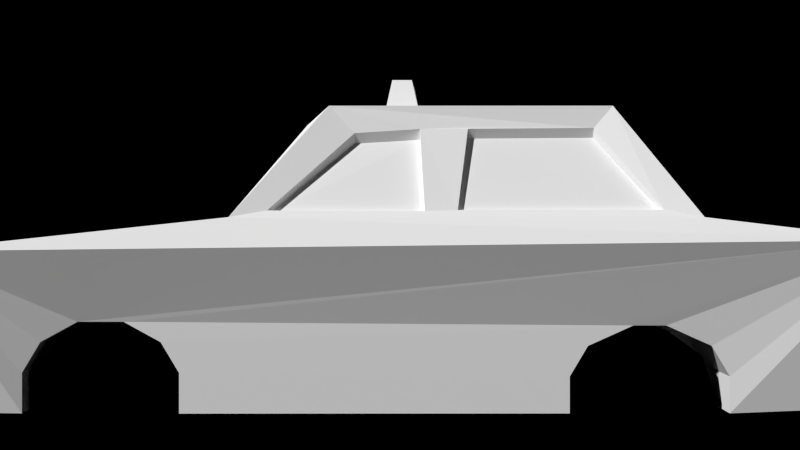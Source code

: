 # Source: yomantaxi.blend  (saved by Blender 2.72.0; exported with 4.5.12 LTS)
import bpy
from mathutils import Matrix  # noqa: F401  (used for matrix-valued properties, if any)

bpy.ops.wm.read_factory_settings(use_empty=True)
scene = bpy.context.scene
scene.name = 'Scene'

# ---- collections
col_collection_1 = bpy.data.collections.new('Collection 1'); scene.collection.children.link(col_collection_1)

# ---- materials (node trees are filled in below, after node groups)
mat_material_001 = bpy.data.materials.new('Material.001')
mat_material_001.alpha_threshold = 0.0
mat_material_001.use_transparent_shadow = False
mat_material_001.diffuse_color = (0.0, 0.0, 0.0, 1.0)
mat_material_001.roughness = 0.5
mat_material_002 = bpy.data.materials.new('Material.002')
mat_material_002.alpha_threshold = 0.0
mat_material_002.use_transparent_shadow = False
mat_material_002.diffuse_color = (1.0, 1.0, 1.0, 1.0)
mat_material_002.roughness = 0.5

# ---- material node trees

# ---- world
world_world = bpy.data.worlds.new('World'); scene.world = world_world
world_world.color = (0.0, 0.0, 0.0)
world_world.use_sun_shadow = False
world_world.sun_shadow_jitter_overblur = 0.0
world_world.cycles.sampling_method = 'MANUAL'
world_world.cycles.sample_map_resolution = 256

# ---- cameras
cam_camera_001 = bpy.data.cameras.new('Camera.001')
cam_camera_001.clip_end = 100.0
cam_camera_001.lens = 35.0
cam_camera_001.sensor_width = 32.0
cam_camera_001.sensor_height = 18.0
cam_camera_001.display_size = 2.0
cam_camera_001.dof.focus_distance = 0.0
cam_camera_001.dof.aperture_fstop = 128.0

# ---- meshes
me_cylinder_001 = bpy.data.meshes.new('Cylinder.001')
me_cylinder_001.from_pydata([(0.0, 1.0, -1.0), (0.0, 1.0, 1.0), (0.5878, 0.809, -1.0), (0.5878, 0.809, 1.0), (0.9511, 0.309, -1.0), (0.9511, 0.309, 1.0), (0.9511, -0.309, -1.0), (0.9511, -0.309, 1.0), (0.5878, -0.809, -1.0), (0.5878, -0.809, 1.0), (-8.742e-08, -1.0, -1.0), (-8.742e-08, -1.0, 1.0), (-0.5878, -0.809, -1.0), (-0.5878, -0.809, 1.0), (-0.9511, -0.309, -1.0), (-0.9511, -0.309, 1.0), (-0.9511, 0.309, -1.0), (-0.9511, 0.309, 1.0), (-0.5878, 0.809, -1.0), (-0.5878, 0.809, 1.0), (1.328e-08, 0.5543, 1.0), (0.3258, 0.4485, 1.0), (0.5272, 0.1713, 1.0), (0.5272, -0.1713, 1.0), (0.3258, -0.4485, 1.0), (-3.518e-08, -0.5543, 1.0), (-0.3258, -0.4485, 1.0), (-0.5272, -0.1713, 1.0), (-0.5272, 0.1713, 1.0), (-0.3258, 0.4485, 1.0)], [], [(0, 1, 3, 2), (2, 3, 5, 4), (4, 5, 7, 6), (6, 7, 9, 8), (8, 9, 11, 10), (10, 11, 13, 12), (12, 13, 15, 14), (14, 15, 17, 16), (1, 19, 29, 20), (18, 19, 1, 0), (16, 17, 19, 18), (0, 2, 4, 6, 8, 10, 12, 14, 16, 18), (21, 20, 29, 28, 27, 26, 25, 24, 23, 22), (19, 17, 28, 29), (17, 15, 27, 28), (15, 13, 26, 27), (13, 11, 25, 26), (11, 9, 24, 25), (9, 7, 23, 24), (7, 5, 22, 23), (5, 3, 21, 22), (3, 1, 20, 21)])
me_cylinder_001.polygons.foreach_set('use_smooth', [True] * 22)
_uv = me_cylinder_001.uv_layers.new(name='UVMap')
_uv.uv.foreach_set('vector', [1.0, 0.5, 1.0, 0.5, 0.9045, 0.2113, 0.9045, 0.2113, 0.9045, 0.2113, 0.9045, 0.2113, 0.6545, 0.0329, 0.6545, 0.03289, 0.6545, 0.03289, 0.6545, 0.0329, 0.3455, 0.0329, 0.3455, 0.03289, 0.3455, 0.03289, 0.3455, 0.0329, 0.09549, 0.2113, 0.09549, 0.2113, 0.09549, 0.2113, 0.09549, 0.2113, 0.0, 0.5, 0.0, 0.5, 0.0, 0.5, 0.0, 0.5, 0.09549, 0.7887, 0.09549, 0.7887, 0.09549, 0.7887, 0.09549, 0.7887, 0.3455, 0.9671, 0.3455, 0.9671, 0.3455, 0.9671, 0.3455, 0.9671, 0.6545, 0.9671, 0.6545, 0.9671, 0.2179, 0.8596, 0.1995, 0.9151, 0.1649, 0.8904, 0.175, 0.8596, 0.9045, 0.7887, 0.9045, 0.7887, 1.0, 0.5, 1.0, 0.5, 0.6545, 0.9671, 0.6545, 0.9671, 0.9045, 0.7887, 0.9045, 0.7887, 1.0, 0.5, 0.9045, 0.2113, 0.6545, 0.03289, 0.3455, 0.03289, 0.09549, 0.2113, 0.0, 0.5, 0.09549, 0.7887, 0.3455, 0.9671, 0.6545, 0.9671, 0.9045, 0.7887, 0.8727, 0.203, 0.9556, 0.4535, 0.8727, 0.704, 0.6558, 0.8588, 0.3876, 0.8588, 0.1707, 0.704, 0.08784, 0.4535, 0.1707, 0.203, 0.3876, 0.04817, 0.6558, 0.04817, 0.1995, 0.9151, 0.1515, 0.9495, 0.1382, 0.9094, 0.1649, 0.8904, 0.1515, 0.9495, 0.09205, 0.9495, 0.1053, 0.9094, 0.1382, 0.9094, 0.09205, 0.9495, 0.04398, 0.9151, 0.07864, 0.8904, 0.1053, 0.9094, 0.04398, 0.9151, 0.02562, 0.8596, 0.06846, 0.8596, 0.07864, 0.8904, 0.02562, 0.8596, 0.04398, 0.8041, 0.07864, 0.8289, 0.06846, 0.8596, 0.04398, 0.8041, 0.09205, 0.7698, 0.1053, 0.8099, 0.07864, 0.8289, 0.09205, 0.7698, 0.1515, 0.7698, 0.1382, 0.8099, 0.1053, 0.8099, 0.1515, 0.7698, 0.1995, 0.8041, 0.1649, 0.8289, 0.1382, 0.8099, 0.1995, 0.8041, 0.2179, 0.8596, 0.175, 0.8596, 0.1649, 0.8289])
me_cylinder_001.materials.append(mat_material_001)
me_cylinder_001.use_remesh_preserve_volume = False
me_cylinder_001.use_remesh_preserve_attributes = False
me_cylinder_001.use_mirror_vertex_groups = False
me_cylinder_001.update()
me_cube = bpy.data.meshes.new('Cube')
me_cube.from_pydata([(0.0, -4.622, -1.0), (2.17, -4.667, -1.0), (2.49, -4.785, 0.5993), (0.0, -4.74, 0.5993), (0.0, 4.542, -0.9452), (2.208, 4.497, -0.9452), (2.49, 4.608, 0.704), (2.254, -1.802, 0.926), (0.0, -1.757, 0.926), (0.0, 4.652, 0.704), (2.254, 2.851, 0.926), (1.678, -0.8657, 2.093), (0.0, -0.8209, 2.093), (0.0, 2.895, 0.926), (1.678, 2.094, 2.093), (0.0, 2.138, 2.093), (2.225, -2.292, -1.0), (2.216, -3.834, -1.0), (2.225, -2.292, -0.6), (2.216, -3.834, -0.6), (2.224, -2.472, -0.3), (2.217, -3.654, -0.3), (2.222, -2.837, -0.1), (2.219, -3.289, -0.1), (1.519, -2.289, -1.0), (1.509, -3.831, -1.0), (1.519, -2.289, -0.6), (1.509, -3.831, -0.6), (1.518, -2.469, -0.3), (1.51, -3.651, -0.3), (1.515, -2.834, -0.1), (1.513, -3.286, -0.1), (2.217, 1.54, -1.0), (2.212, 3.112, -1.0), (2.217, 1.54, -0.6372), (2.212, 3.112, -0.6372), (2.216, 1.719, -0.3372), (2.213, 2.934, -0.3372), (2.215, 2.165, -0.1372), (2.214, 2.487, -0.1372), (1.465, 1.539, -1.0), (1.46, 3.111, -1.0), (1.465, 1.539, -0.6372), (1.46, 3.111, -0.6372), (1.464, 1.718, -0.3372), (1.461, 2.933, -0.3372), (1.463, 2.165, -0.1372), (1.462, 2.486, -0.1372), (0.9627, -0.2992, 2.093), (0.0, -0.2545, 2.093), (0.9627, 0.09431, 2.093), (0.0, 0.139, 2.093), (0.6385, -0.216, 2.532), (0.0, -0.1713, 2.532), (0.6385, 0.01105, 2.532), (0.0, 0.05578, 2.532), (1.981, -1.64, 1.001), (0.0, -1.595, 1.001), (1.604, -1.098, 1.897), (0.0, -1.054, 1.897), (1.981, -1.604, 0.9329), (0.0, -1.56, 0.9329), (1.604, -1.047, 1.738), (0.0, -1.002, 1.738), (2.18, -1.437, 0.9921), (2.184, 0.12, 0.986), (1.754, -0.5953, 1.799), (1.746, 0.08241, 1.842), (1.709, 1.888, 1.858), (2.168, 2.478, 1.001), (2.168, 0.4443, 0.9975), (1.749, 0.5765, 1.845), (2.254, 0.4536, 0.926), (2.254, 0.1258, 0.926), (2.126, -1.436, 0.9466), (2.13, 0.1202, 0.9406), (1.7, -0.595, 1.694), (1.692, 0.08266, 1.736), (1.66, 1.888, 1.76), (2.119, 2.477, 0.9587), (2.118, 0.4438, 0.9551), (1.7, 0.5757, 1.747), (1.998, 2.796, 0.9609), (0.0, 2.841, 0.9609), (1.531, 2.174, 1.885), (0.0, 2.218, 1.885), (1.998, 2.772, 0.912), (0.0, 2.817, 0.912), (1.531, 2.139, 1.772), (0.0, 2.183, 1.772), (0.0, 4.598, -0.8445), (2.208, 4.554, -0.8445), (2.208, 4.517, 0.04379), (0.0, 4.562, 0.04379), (0.0, 5.014, -0.6475), (2.077, 4.969, -0.6475), (2.077, 4.945, -0.1184), (0.0, 4.99, -0.1184), (0.0, -4.687, -0.8988), (2.17, -4.732, -0.8988), (2.208, -4.707, -0.1516), (0.0, -4.663, -0.1516), (0.0, -4.946, -0.7822), (2.035, -4.991, -0.7826), (2.035, -4.974, -0.2607), (0.0, -4.929, -0.261)], [], [(1, 17, 19, 21, 23, 22, 20, 18, 16, 32, 34, 36, 38, 39, 37, 35, 33, 5, 6, 2), (3, 2, 7, 8), (14, 68, 69, 10), (13, 10, 6, 9), (14, 11, 66, 67, 71, 68), (67, 66, 76, 77), (23, 22, 30, 31), (22, 20, 28, 30), (21, 23, 31, 29), (24, 25, 27, 26), (26, 27, 29, 28), (28, 29, 31, 30), (19, 21, 29, 27), (20, 18, 26, 28), (17, 19, 27, 25), (18, 16, 24, 26), (39, 38, 46, 47), (38, 36, 44, 46), (37, 39, 47, 45), (40, 41, 43, 42), (42, 43, 45, 44), (44, 45, 47, 46), (35, 37, 45, 43), (36, 34, 42, 44), (33, 35, 43, 41), (34, 32, 40, 42), (0, 4, 5, 33, 41, 40, 32, 16, 24, 25, 17, 1), (14, 15, 51, 50), (11, 14, 50, 48), (12, 11, 48, 49), (53, 52, 54, 55), (50, 51, 55, 54), (48, 50, 54, 52), (49, 48, 52, 53), (11, 7, 64, 66), (11, 12, 59, 58), (7, 11, 58, 56), (8, 7, 56, 57), (61, 60, 62, 63), (58, 59, 63, 62), (56, 58, 62, 60), (57, 56, 60, 61), (67, 65, 70, 71), (68, 71, 81, 78), (10, 69, 70, 72), (65, 73, 72, 70), (7, 73, 65, 64), (6, 10, 7, 2), (74, 75, 77, 76), (65, 67, 77, 75), (66, 64, 74, 76), (64, 65, 75, 74), (81, 80, 79, 78), (70, 69, 79, 80), (69, 68, 78, 79), (71, 70, 80, 81), (15, 14, 84, 85), (14, 10, 82, 84), (10, 13, 83, 82), (89, 88, 86, 87), (85, 84, 88, 89), (84, 82, 86, 88), (82, 83, 87, 86), (9, 6, 92, 93), (6, 5, 91, 92), (5, 4, 90, 91), (97, 96, 95, 94), (93, 92, 96, 97), (92, 91, 95, 96), (91, 90, 94, 95), (2, 3, 101, 100), (1, 2, 100, 99), (0, 1, 99, 98), (102, 103, 104, 105), (100, 101, 105, 104), (99, 100, 104, 103), (98, 99, 103, 102)])
_uv = me_cube.uv_layers.new(name='UVMap')
_uv.uv.foreach_set('vector', [0.2309, 0.2759, 0.2516, 0.228, 0.264, 0.2354, 0.2775, 0.2352, 0.2903, 0.2273, 0.3029, 0.2282, 0.3141, 0.2196, 0.3219, 0.2055, 0.3272, 0.1885, 0.4119, 0.2089, 0.4103, 0.2229, 0.4118, 0.2336, 0.4176, 0.2405, 0.4207, 0.241, 0.4272, 0.2472, 0.4337, 0.2433, 0.6659, 0.2552, 0.7576, 0.2605, 0.7764, 0.5045, 0.2104, 0.4583, 0.001854, 0.4598, 0.2104, 0.4583, 0.3604, 0.5317, 0.1891, 0.7576, 0.6492, 0.7279, 0.638, 0.7042, 0.6786, 0.5514, 0.7112, 0.5354, 0.9073, 0.7248, 0.7112, 0.5354, 0.7764, 0.5045, 1.005, 0.5106, 0.6492, 0.7279, 0.4441, 0.7457, 0.46, 0.706, 0.5159, 0.7076, 0.5489, 0.7051, 0.638, 0.7042, 0.5159, 0.7076, 0.46, 0.706, 0.4617, 0.6882, 0.5105, 0.6915, 0.2903, 0.2273, 0.3029, 0.2282, 0.2969, 0.1987, 0.2883, 0.2013, 0.3029, 0.2282, 0.3141, 0.2196, 0.3036, 0.1899, 0.2969, 0.1987, 0.2775, 0.2352, 0.2903, 0.2273, 0.2883, 0.2013, 0.2798, 0.1954, 0.3166, 0.1539, 0.2454, 0.1459, 0.27, 0.1821, 0.3092, 0.1768, 0.3092, 0.1768, 0.27, 0.1821, 0.2798, 0.1954, 0.3036, 0.1899, 0.3036, 0.1899, 0.2798, 0.1954, 0.2883, 0.2013, 0.2969, 0.1987, 0.264, 0.2354, 0.2775, 0.2352, 0.2798, 0.1954, 0.27, 0.1821, 0.3141, 0.2196, 0.3219, 0.2055, 0.3092, 0.1768, 0.3036, 0.1899, 0.2516, 0.228, 0.264, 0.2354, 0.27, 0.1821, 0.2454, 0.1459, 0.3219, 0.2055, 0.3272, 0.1885, 0.3166, 0.1539, 0.3092, 0.1768, 0.4207, 0.241, 0.4176, 0.2405, 0.4206, 0.2311, 0.4221, 0.2319, 0.4176, 0.2405, 0.4118, 0.2336, 0.4191, 0.2285, 0.4206, 0.2311, 0.4272, 0.2472, 0.4207, 0.241, 0.4221, 0.2319, 0.4244, 0.2311, 0.4195, 0.2224, 0.4267, 0.2248, 0.4258, 0.2286, 0.4188, 0.2257, 0.4188, 0.2257, 0.4258, 0.2286, 0.4244, 0.2311, 0.4191, 0.2285, 0.4191, 0.2285, 0.4244, 0.2311, 0.4221, 0.2319, 0.4206, 0.2311, 0.4337, 0.2433, 0.4272, 0.2472, 0.4244, 0.2311, 0.4258, 0.2286, 0.4118, 0.2336, 0.4103, 0.2229, 0.4188, 0.2257, 0.4191, 0.2285, 0.6659, 0.2552, 0.4337, 0.2433, 0.4258, 0.2286, 0.4267, 0.2248, 0.4103, 0.2229, 0.4119, 0.2089, 0.4195, 0.2224, 0.4188, 0.2257, 0.07202, 0.02611, 0.9236, -0.0001798, 0.7576, 0.2605, 0.6659, 0.2552, 0.4267, 0.2248, 0.4195, 0.2224, 0.4119, 0.2089, 0.3272, 0.1885, 0.3166, 0.1539, 0.2454, 0.1459, 0.2516, 0.228, 0.2309, 0.2759, 0.6492, 0.7279, 0.6721, 0.926, 0.5257, 0.9756, 0.5097, 0.8445, 0.4441, 0.7457, 0.6492, 0.7279, 0.5097, 0.8445, 0.479, 0.8415, 0.4289, 0.9604, 0.4441, 0.7457, 0.479, 0.8415, 0.4701, 0.9739, 0.7326, 0.8203, 0.8507, 0.8265, 0.8464, 0.8624, 0.7307, 0.8719, 0.9525, 0.8938, 0.7536, 0.9758, 0.7307, 0.8719, 0.8464, 0.8624, 0.9525, 0.794, 0.9525, 0.8938, 0.8464, 0.8624, 0.8507, 0.8265, 0.7565, 0.7149, 0.9525, 0.794, 0.8507, 0.8265, 0.7326, 0.8203, 0.4441, 0.7457, 0.3604, 0.5317, 0.3968, 0.5486, 0.46, 0.706, 0.4441, 0.7457, 0.4289, 0.9604, 0.4089, 0.9545, 0.423, 0.739, 0.3604, 0.5317, 0.4441, 0.7457, 0.423, 0.739, 0.3531, 0.5819, 0.1891, 0.7576, 0.3604, 0.5317, 0.3531, 0.5819, 0.1953, 0.7751, 0.03097, 0.8023, 0.1587, 0.8027, 0.1334, 0.8654, 0.02997, 0.8654, 0.423, 0.739, 0.4089, 0.9545, 0.397, 0.9518, 0.4114, 0.7383, 0.3531, 0.5819, 0.423, 0.739, 0.4114, 0.7383, 0.3498, 0.5987, 0.1953, 0.7751, 0.3531, 0.5819, 0.3498, 0.5987, 0.1991, 0.7862, 0.5159, 0.7076, 0.5182, 0.5488, 0.5436, 0.5519, 0.5489, 0.7051, 0.638, 0.7042, 0.5489, 0.7051, 0.5535, 0.69, 0.6357, 0.6921, 0.7112, 0.5354, 0.6786, 0.5514, 0.5436, 0.5519, 0.5441, 0.539, 0.5182, 0.5488, 0.5186, 0.5385, 0.5441, 0.539, 0.5436, 0.5519, 0.3604, 0.5317, 0.5186, 0.5385, 0.5182, 0.5488, 0.3968, 0.5486, 0.7764, 0.5045, 0.7112, 0.5354, 0.3604, 0.5317, 0.2104, 0.4583, 0.1871, 0.8178, 0.2874, 0.8178, 0.2847, 0.8763, 0.2411, 0.8735, 0.5182, 0.5488, 0.5159, 0.7076, 0.5105, 0.6915, 0.5106, 0.5631, 0.46, 0.706, 0.3968, 0.5486, 0.4078, 0.5562, 0.4617, 0.6882, 0.3968, 0.5486, 0.5182, 0.5488, 0.5106, 0.5631, 0.4078, 0.5562, 0.1861, 0.9654, 0.1776, 0.9077, 0.3087, 0.9077, 0.2707, 0.9673, 0.5436, 0.5519, 0.6786, 0.5514, 0.6708, 0.5575, 0.5504, 0.5633, 0.6786, 0.5514, 0.638, 0.7042, 0.6357, 0.6921, 0.6708, 0.5575, 0.5489, 0.7051, 0.5436, 0.5519, 0.5504, 0.5633, 0.5535, 0.69, 0.6721, 0.926, 0.6492, 0.7279, 0.6638, 0.7328, 0.6854, 0.9207, 0.6492, 0.7279, 0.7112, 0.5354, 0.7286, 0.5665, 0.6638, 0.7328, 0.7112, 0.5354, 0.9073, 0.7248, 0.9052, 0.7322, 0.7286, 0.5665, 0.03514, 0.8957, 0.1339, 0.8953, 0.1631, 0.9645, 0.03422, 0.9645, 0.6854, 0.9207, 0.6638, 0.7328, 0.6717, 0.7315, 0.6925, 0.9177, 0.6638, 0.7328, 0.7286, 0.5665, 0.7311, 0.5774, 0.6717, 0.7315, 0.7286, 0.5665, 0.9052, 0.7322, 0.9034, 0.7385, 0.7311, 0.5774, 1.005, 0.5106, 0.7764, 0.5045, 0.7857, 0.4118, 1.003, 0.3609, 0.7764, 0.5045, 0.7576, 0.2605, 0.7646, 0.2728, 0.7857, 0.4118, 0.7576, 0.2605, 0.9236, -0.0001798, 0.931, 0.01639, 0.7646, 0.2728, 0.9928, 0.2454, 0.8064, 0.3485, 0.7999, 0.2911, 0.9646, 0.1175, 1.003, 0.3609, 0.7857, 0.4118, 0.8064, 0.3485, 0.9928, 0.2454, 0.7857, 0.4118, 0.7646, 0.2728, 0.7999, 0.2911, 0.8064, 0.3485, 0.7646, 0.2728, 0.931, 0.01639, 0.9646, 0.1175, 0.7999, 0.2911, 0.2104, 0.4583, 0.001854, 0.4598, 0.01228, 0.295, 0.2094, 0.3875, 0.2309, 0.2759, 0.2104, 0.4583, 0.2094, 0.3875, 0.2241, 0.2882, 0.07202, 0.02611, 0.2309, 0.2759, 0.2241, 0.2882, 0.06483, 0.04347, 0.04556, 0.1029, 0.203, 0.2971, 0.1951, 0.3457, 0.02199, 0.233, 0.2094, 0.3875, 0.01228, 0.295, 0.02199, 0.233, 0.1951, 0.3457, 0.2241, 0.2882, 0.2094, 0.3875, 0.1951, 0.3457, 0.203, 0.2971, 0.06483, 0.04347, 0.2241, 0.2882, 0.203, 0.2971, 0.04556, 0.1029])
me_cube.materials.append(mat_material_002)
me_cube.use_remesh_preserve_volume = False
me_cube.use_remesh_preserve_attributes = False
me_cube.use_mirror_vertex_groups = False
me_cube.update()

# ---- objects
ob_camera = bpy.data.objects.new('Camera', cam_camera_001)
ob_cylinder_003 = bpy.data.objects.new('Cylinder.003', me_cylinder_001)
ob_cylinder_002 = bpy.data.objects.new('Cylinder.002', me_cylinder_001)
ob_cylinder_001 = bpy.data.objects.new('Cylinder.001', me_cylinder_001)
ob_cylinder = bpy.data.objects.new('Cylinder', me_cylinder_001)
ob_car = bpy.data.objects.new('Car', me_cube)

# ---- transforms, parenting, visibility, modifiers, constraints
ob_camera.location = (10.8, -0.02763, 2.344)
ob_camera.rotation_euler = (1.571, -0.0, 1.571)
ob_camera.lineart.crease_threshold = 0.0
ob_cylinder_003.location = (-1.861, -3.021, 0.6326)
ob_cylinder_003.rotation_euler = (-3.142, 1.571, 0.0)
ob_cylinder_003.scale = (0.6872, 0.6872, 0.2256)
ob_cylinder_003.lineart.crease_threshold = 0.0
ob_cylinder_002.location = (-1.861, 2.433, 0.6326)
ob_cylinder_002.rotation_euler = (-3.142, 1.571, 0.0)
ob_cylinder_002.scale = (0.6872, 0.6872, 0.2256)
ob_cylinder_002.lineart.crease_threshold = 0.0
ob_cylinder_001.location = (1.848, 2.43, 0.6326)
ob_cylinder_001.rotation_euler = (-1.788e-07, 1.571, 0.0)
ob_cylinder_001.scale = (0.6872, 0.6872, 0.2256)
ob_cylinder_001.lineart.crease_threshold = 0.0
ob_cylinder.location = (1.848, -2.967, 0.6326)
ob_cylinder.rotation_euler = (-1.788e-07, 1.571, 0.0)
ob_cylinder.scale = (0.6872, 0.6872, 0.2256)
ob_cylinder.lineart.crease_threshold = 0.0
ob_car.location = (0.0, 0.09622, 1.497)
ob_car.lineart.crease_threshold = 0.0
_m = ob_car.modifiers.new('Mirror', 'MIRROR')
_m.use_clip = True
_m.use_mirror_merge = False

# ---- collection membership
col_collection_1.objects.link(ob_camera)
col_collection_1.objects.link(ob_cylinder_003)
col_collection_1.objects.link(ob_cylinder_002)
col_collection_1.objects.link(ob_cylinder_001)
col_collection_1.objects.link(ob_cylinder)
col_collection_1.objects.link(ob_car)

# ---- scene / render settings (as saved in the file)
scene.camera = ob_camera
scene.frame_start = 100; scene.frame_end = 120; scene.frame_set(98)
scene.render.engine = 'BLENDER_EEVEE_NEXT'
scene.render.resolution_percentage = 50
scene.render.fps = 30
scene.render.dither_intensity = 0.0
scene.render.film_transparent = True
scene.cycles.use_denoising = False
scene.cycles.samples = 10000
scene.cycles.sampling_pattern = 'TABULATED_SOBOL'
scene.cycles.light_sampling_threshold = 0.0
scene.cycles.use_adaptive_sampling = False
scene.cycles.use_light_tree = False
scene.cycles.blur_glossy = 0.0
scene.cycles.pixel_filter_type = 'GAUSSIAN'
scene.cycles.sample_clamp_indirect = 0.0
scene.view_settings.view_transform = 'Standard'
bpy.context.view_layer.update()

# ---- added for rendering (the .blend has no usable light): sun
light_auto_sun = bpy.data.lights.new('AutoSun', 'SUN')
light_auto_sun.energy = 3.0
light_auto_sun.angle = 0.0523599
ob_auto_sun = bpy.data.objects.new('AutoSun', light_auto_sun)
scene.collection.objects.link(ob_auto_sun)
ob_auto_sun.rotation_euler = (0.872665, 0.174533, 0.523599)
bpy.context.view_layer.update()
